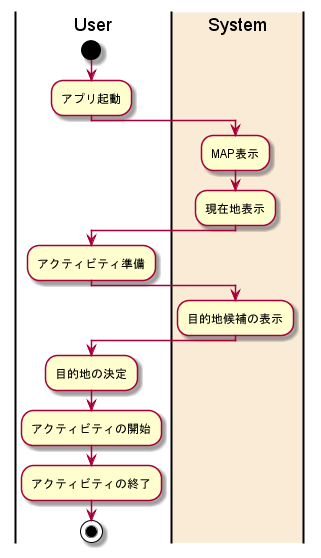

The diagram above was rendered by PlantUML. Its source (embedded in the PNG):
@startuml

|User|

start

:アプリ起動;

|#AntiqueWhite|System|
:MAP表示;
:現在地表示;

|User|
:アクティビティ準備;

|System|
:目的地候補の表示;

|User|
:目的地の決定;
:アクティビティの開始;
:アクティビティの終了;

stop
@enduml